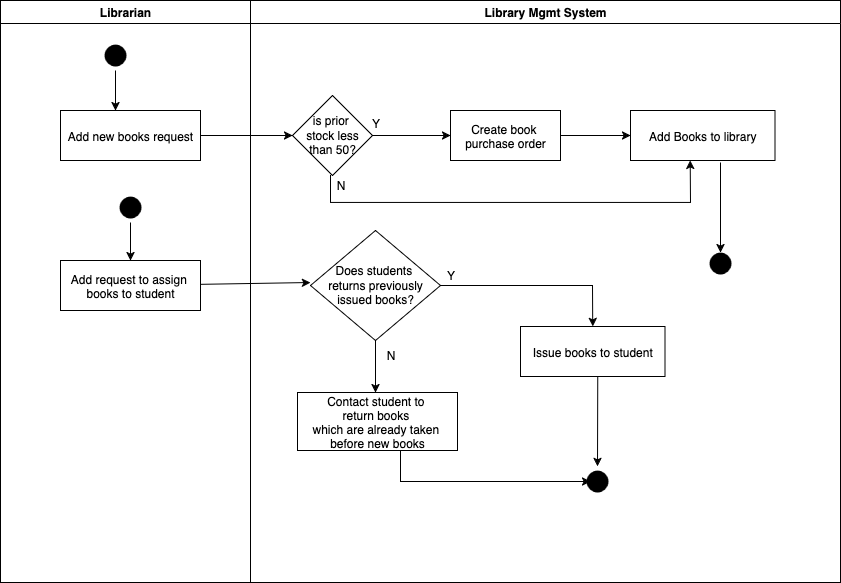

The diagram above was exported from draw.io. Its source (the exported page's mxGraphModel, read from the mxfile embedded in the PNG):
<mxGraphModel dx="1198" dy="815" grid="1" gridSize="10" guides="1" tooltips="1" connect="1" arrows="1" fold="1" page="1" pageScale="1" pageWidth="1169" pageHeight="826" background="none" math="0" shadow="0">
  <root>
    <mxCell id="0" />
    <mxCell id="1" parent="0" />
    <mxCell id="2" value="Librarian" style="swimlane;whiteSpace=wrap" parent="1" vertex="1">
      <mxGeometry x="190" y="128" width="250" height="582" as="geometry" />
    </mxCell>
    <mxCell id="ivjLfN7BBy0f3eXR3CNR-43" value="" style="edgeStyle=orthogonalEdgeStyle;rounded=0;orthogonalLoop=1;jettySize=auto;html=1;" edge="1" parent="2" source="5" target="7">
      <mxGeometry relative="1" as="geometry">
        <Array as="points">
          <mxPoint x="115" y="112" />
          <mxPoint x="115" y="112" />
        </Array>
      </mxGeometry>
    </mxCell>
    <mxCell id="5" value="" style="ellipse;shape=startState;fillColor=#000000;strokeColor=none;" parent="2" vertex="1">
      <mxGeometry x="100" y="40" width="30" height="30" as="geometry" />
    </mxCell>
    <mxCell id="ivjLfN7BBy0f3eXR3CNR-54" value="" style="edgeStyle=orthogonalEdgeStyle;rounded=0;orthogonalLoop=1;jettySize=auto;html=1;" edge="1" parent="2" source="7" target="ivjLfN7BBy0f3eXR3CNR-53">
      <mxGeometry relative="1" as="geometry" />
    </mxCell>
    <mxCell id="7" value="Add new books request" style="" parent="2" vertex="1">
      <mxGeometry x="60" y="110" width="140" height="50" as="geometry" />
    </mxCell>
    <mxCell id="8" value="Add request to assign &#10;books to student" style="" parent="2" vertex="1">
      <mxGeometry x="60" y="260" width="140" height="50" as="geometry" />
    </mxCell>
    <mxCell id="ivjLfN7BBy0f3eXR3CNR-53" value="is prior&amp;nbsp;&lt;br&gt;stock less than 50?" style="rhombus;whiteSpace=wrap;html=1;" vertex="1" parent="2">
      <mxGeometry x="292" y="95" width="80" height="80" as="geometry" />
    </mxCell>
    <mxCell id="ivjLfN7BBy0f3eXR3CNR-80" value="" style="endArrow=classic;html=1;rounded=0;entryX=0.5;entryY=0;entryDx=0;entryDy=0;" edge="1" parent="2" target="8">
      <mxGeometry width="50" height="50" relative="1" as="geometry">
        <mxPoint x="130" y="222" as="sourcePoint" />
        <mxPoint x="130" y="252" as="targetPoint" />
      </mxGeometry>
    </mxCell>
    <mxCell id="ivjLfN7BBy0f3eXR3CNR-81" value="" style="ellipse;shape=startState;fillColor=#000000;strokeColor=none;" vertex="1" parent="2">
      <mxGeometry x="115" y="192" width="30" height="30" as="geometry" />
    </mxCell>
    <mxCell id="3" value="Library Mgmt System" style="swimlane;whiteSpace=wrap" parent="1" vertex="1">
      <mxGeometry x="440" y="128" width="590" height="582" as="geometry" />
    </mxCell>
    <mxCell id="ivjLfN7BBy0f3eXR3CNR-62" value="" style="edgeStyle=orthogonalEdgeStyle;rounded=0;orthogonalLoop=1;jettySize=auto;html=1;" edge="1" parent="3" source="ivjLfN7BBy0f3eXR3CNR-41" target="ivjLfN7BBy0f3eXR3CNR-61">
      <mxGeometry relative="1" as="geometry" />
    </mxCell>
    <mxCell id="ivjLfN7BBy0f3eXR3CNR-41" value="Create book &#10;purchase order" style="" vertex="1" parent="3">
      <mxGeometry x="200" y="110" width="110" height="50" as="geometry" />
    </mxCell>
    <mxCell id="10" value="Issue books to student" style="" parent="3" vertex="1">
      <mxGeometry x="270" y="326" width="144.5" height="50" as="geometry" />
    </mxCell>
    <mxCell id="ivjLfN7BBy0f3eXR3CNR-50" value="" style="ellipse;shape=startState;fillColor=#000000;strokeColor=none;" vertex="1" parent="3">
      <mxGeometry x="332" y="466" width="30" height="30" as="geometry" />
    </mxCell>
    <mxCell id="ivjLfN7BBy0f3eXR3CNR-61" value="Add Books to library" style="" vertex="1" parent="3">
      <mxGeometry x="380" y="110" width="144.5" height="50" as="geometry" />
    </mxCell>
    <mxCell id="ivjLfN7BBy0f3eXR3CNR-64" value="" style="ellipse;shape=startState;fillColor=#000000;strokeColor=none;" vertex="1" parent="3">
      <mxGeometry x="455" y="248" width="30" height="30" as="geometry" />
    </mxCell>
    <mxCell id="ivjLfN7BBy0f3eXR3CNR-70" value="Does students&amp;nbsp;&lt;br&gt;returns previously issued books?" style="rhombus;whiteSpace=wrap;html=1;" vertex="1" parent="3">
      <mxGeometry x="60" y="230" width="130" height="110" as="geometry" />
    </mxCell>
    <mxCell id="ivjLfN7BBy0f3eXR3CNR-71" value="" style="endArrow=classic;html=1;rounded=0;" edge="1" parent="3" source="8">
      <mxGeometry width="50" height="50" relative="1" as="geometry">
        <mxPoint x="10" y="332" as="sourcePoint" />
        <mxPoint x="60" y="282" as="targetPoint" />
      </mxGeometry>
    </mxCell>
    <mxCell id="ivjLfN7BBy0f3eXR3CNR-72" value="" style="endArrow=classic;html=1;rounded=0;exitX=0.5;exitY=1;exitDx=0;exitDy=0;entryX=0.5;entryY=0;entryDx=0;entryDy=0;" edge="1" parent="3" target="ivjLfN7BBy0f3eXR3CNR-50">
      <mxGeometry width="50" height="50" relative="1" as="geometry">
        <mxPoint x="347.25" y="375.9999999999998" as="sourcePoint" />
        <mxPoint x="325" y="432" as="targetPoint" />
      </mxGeometry>
    </mxCell>
    <mxCell id="ivjLfN7BBy0f3eXR3CNR-73" value="" style="endArrow=classic;html=1;rounded=0;entryX=0.5;entryY=0;entryDx=0;entryDy=0;exitX=1;exitY=0.5;exitDx=0;exitDy=0;" edge="1" parent="3" source="ivjLfN7BBy0f3eXR3CNR-70" target="10">
      <mxGeometry width="50" height="50" relative="1" as="geometry">
        <mxPoint x="110" y="422" as="sourcePoint" />
        <mxPoint x="160" y="372" as="targetPoint" />
        <Array as="points">
          <mxPoint x="342" y="285" />
        </Array>
      </mxGeometry>
    </mxCell>
    <mxCell id="ivjLfN7BBy0f3eXR3CNR-77" value="Contact student to &#10;return books &#10;which are already taken &#10;before new books" style="" vertex="1" parent="3">
      <mxGeometry x="47" y="392" width="160" height="58" as="geometry" />
    </mxCell>
    <mxCell id="ivjLfN7BBy0f3eXR3CNR-78" value="" style="endArrow=classic;html=1;rounded=0;" edge="1" parent="3">
      <mxGeometry width="50" height="50" relative="1" as="geometry">
        <mxPoint x="150" y="451" as="sourcePoint" />
        <mxPoint x="340" y="481" as="targetPoint" />
        <Array as="points">
          <mxPoint x="150" y="481" />
        </Array>
      </mxGeometry>
    </mxCell>
    <mxCell id="ivjLfN7BBy0f3eXR3CNR-57" value="" style="endArrow=classic;html=1;rounded=0;exitX=1;exitY=0.5;exitDx=0;exitDy=0;entryX=0;entryY=0.5;entryDx=0;entryDy=0;" edge="1" parent="1" source="ivjLfN7BBy0f3eXR3CNR-53" target="ivjLfN7BBy0f3eXR3CNR-41">
      <mxGeometry width="50" height="50" relative="1" as="geometry">
        <mxPoint x="370" y="540" as="sourcePoint" />
        <mxPoint x="420" y="490" as="targetPoint" />
      </mxGeometry>
    </mxCell>
    <mxCell id="ivjLfN7BBy0f3eXR3CNR-58" value="Y" style="text;html=1;align=center;verticalAlign=middle;resizable=0;points=[];autosize=1;strokeColor=none;fillColor=none;" vertex="1" parent="1">
      <mxGeometry x="550" y="236" width="30" height="30" as="geometry" />
    </mxCell>
    <mxCell id="ivjLfN7BBy0f3eXR3CNR-59" value="" style="endArrow=classic;html=1;rounded=0;exitX=0.5;exitY=1;exitDx=0;exitDy=0;entryX=0.413;entryY=0.999;entryDx=0;entryDy=0;entryPerimeter=0;" edge="1" parent="1" target="ivjLfN7BBy0f3eXR3CNR-61">
      <mxGeometry width="50" height="50" relative="1" as="geometry">
        <mxPoint x="520" y="303" as="sourcePoint" />
        <mxPoint x="940" y="290" as="targetPoint" />
        <Array as="points">
          <mxPoint x="520" y="330" />
          <mxPoint x="880" y="330" />
        </Array>
      </mxGeometry>
    </mxCell>
    <mxCell id="ivjLfN7BBy0f3eXR3CNR-60" value="N" style="text;html=1;align=center;verticalAlign=middle;resizable=0;points=[];autosize=1;strokeColor=none;fillColor=none;" vertex="1" parent="1">
      <mxGeometry x="515" y="298" width="30" height="30" as="geometry" />
    </mxCell>
    <mxCell id="ivjLfN7BBy0f3eXR3CNR-67" value="" style="endArrow=classic;html=1;rounded=0;" edge="1" parent="1">
      <mxGeometry width="50" height="50" relative="1" as="geometry">
        <mxPoint x="910" y="290" as="sourcePoint" />
        <mxPoint x="910" y="380" as="targetPoint" />
      </mxGeometry>
    </mxCell>
    <mxCell id="ivjLfN7BBy0f3eXR3CNR-74" value="Y" style="text;html=1;align=center;verticalAlign=middle;resizable=0;points=[];autosize=1;strokeColor=none;fillColor=none;" vertex="1" parent="1">
      <mxGeometry x="625" y="388" width="30" height="30" as="geometry" />
    </mxCell>
    <mxCell id="ivjLfN7BBy0f3eXR3CNR-75" value="" style="endArrow=classic;html=1;rounded=0;exitX=0.5;exitY=1;exitDx=0;exitDy=0;" edge="1" parent="1" source="ivjLfN7BBy0f3eXR3CNR-70">
      <mxGeometry width="50" height="50" relative="1" as="geometry">
        <mxPoint x="550" y="550" as="sourcePoint" />
        <mxPoint x="565" y="520" as="targetPoint" />
      </mxGeometry>
    </mxCell>
    <mxCell id="ivjLfN7BBy0f3eXR3CNR-76" value="N" style="text;html=1;align=center;verticalAlign=middle;resizable=0;points=[];autosize=1;strokeColor=none;fillColor=none;" vertex="1" parent="1">
      <mxGeometry x="565" y="468" width="30" height="30" as="geometry" />
    </mxCell>
  </root>
</mxGraphModel>